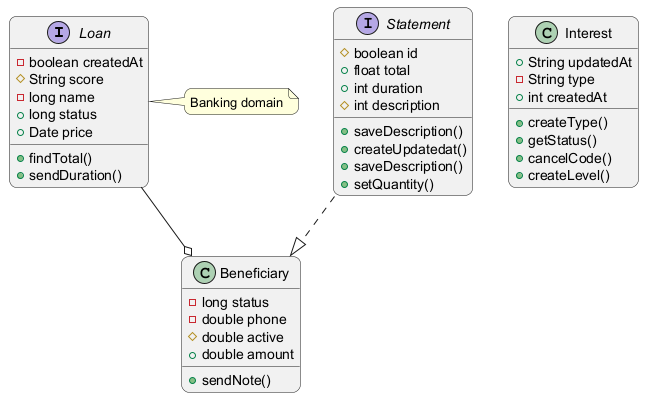

The diagram above was rendered by PlantUML. Its source (embedded in the PNG):
@startuml
skinparam backgroundColor #FFFFFF
skinparam roundCorner 15
interface Loan {
  -boolean createdAt
  #String score
  -long name
  +long status
  +Date price
  +findTotal()
  +sendDuration()
}
class Beneficiary {
  -long status
  -double phone
  #double active
  +double amount
  +sendNote()
}
class Interest {
  +String updatedAt
  -String type
  +int createdAt
  +createType()
  +getStatus()
  +cancelCode()
  +createLevel()
}
interface Statement {
  #boolean id
  +float total
  +int duration
  #int description
  +saveDescription()
  +createUpdatedat()
  +saveDescription()
  +setQuantity()
}
Statement ..|> Beneficiary
Loan --o Beneficiary
note right of Loan : Banking domain
@enduml